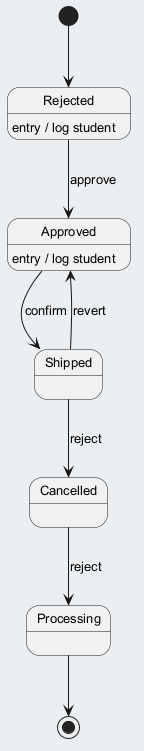

The diagram above was rendered by PlantUML. Its source (embedded in the PNG):
@startuml
skinparam backgroundColor #ECEFF1
skinparam classBackgroundColor #FFFFFF
skinparam classBorderColor #455A64
skinparam defaultFontSize 13
[*] --> Rejected
Rejected --> Approved : approve
Rejected : entry / log student
Approved --> Shipped : confirm
Approved : entry / log student
Shipped --> Cancelled : reject
Cancelled --> Processing : reject
Shipped --> Approved : revert
Processing --> [*]
@enduml